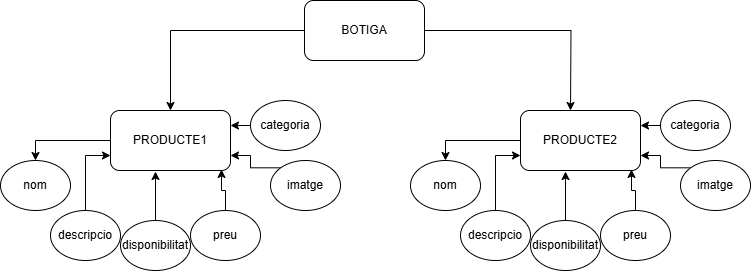

The diagram above was exported from draw.io. Its source (the exported page's mxGraphModel, read from the mxfile embedded in the PNG):
<mxGraphModel dx="1674" dy="746" grid="1" gridSize="10" guides="1" tooltips="1" connect="1" arrows="1" fold="1" page="1" pageScale="1" pageWidth="827" pageHeight="1169" math="0" shadow="0">
  <root>
    <mxCell id="0" />
    <mxCell id="1" parent="0" />
    <mxCell id="hjTSeYcyZIRfI_Z1eY9--3" value="" style="edgeStyle=orthogonalEdgeStyle;rounded=0;orthogonalLoop=1;jettySize=auto;html=1;" edge="1" parent="1" source="hjTSeYcyZIRfI_Z1eY9--1" target="hjTSeYcyZIRfI_Z1eY9--2">
      <mxGeometry relative="1" as="geometry" />
    </mxCell>
    <mxCell id="hjTSeYcyZIRfI_Z1eY9--5" value="" style="edgeStyle=orthogonalEdgeStyle;rounded=0;orthogonalLoop=1;jettySize=auto;html=1;" edge="1" parent="1" source="hjTSeYcyZIRfI_Z1eY9--1">
      <mxGeometry relative="1" as="geometry">
        <mxPoint x="620" y="250" as="targetPoint" />
      </mxGeometry>
    </mxCell>
    <mxCell id="hjTSeYcyZIRfI_Z1eY9--1" value="BOTIGA" style="rounded=1;whiteSpace=wrap;html=1;" vertex="1" parent="1">
      <mxGeometry x="354" y="140" width="120" height="60" as="geometry" />
    </mxCell>
    <mxCell id="hjTSeYcyZIRfI_Z1eY9--9" style="edgeStyle=orthogonalEdgeStyle;rounded=0;orthogonalLoop=1;jettySize=auto;html=1;exitX=0;exitY=0.5;exitDx=0;exitDy=0;entryX=0.5;entryY=0;entryDx=0;entryDy=0;" edge="1" parent="1" source="hjTSeYcyZIRfI_Z1eY9--2" target="hjTSeYcyZIRfI_Z1eY9--8">
      <mxGeometry relative="1" as="geometry" />
    </mxCell>
    <mxCell id="hjTSeYcyZIRfI_Z1eY9--2" value="PRODUCTE1" style="whiteSpace=wrap;html=1;rounded=1;" vertex="1" parent="1">
      <mxGeometry x="160" y="250" width="120" height="60" as="geometry" />
    </mxCell>
    <mxCell id="hjTSeYcyZIRfI_Z1eY9--8" value="nom" style="ellipse;whiteSpace=wrap;html=1;" vertex="1" parent="1">
      <mxGeometry x="50" y="300" width="70" height="50" as="geometry" />
    </mxCell>
    <mxCell id="hjTSeYcyZIRfI_Z1eY9--15" style="edgeStyle=orthogonalEdgeStyle;rounded=0;orthogonalLoop=1;jettySize=auto;html=1;exitX=0.5;exitY=0;exitDx=0;exitDy=0;entryX=0;entryY=0.75;entryDx=0;entryDy=0;" edge="1" parent="1" source="hjTSeYcyZIRfI_Z1eY9--10" target="hjTSeYcyZIRfI_Z1eY9--2">
      <mxGeometry relative="1" as="geometry" />
    </mxCell>
    <mxCell id="hjTSeYcyZIRfI_Z1eY9--10" value="descripcio" style="ellipse;whiteSpace=wrap;html=1;" vertex="1" parent="1">
      <mxGeometry x="100" y="350" width="70" height="50" as="geometry" />
    </mxCell>
    <mxCell id="hjTSeYcyZIRfI_Z1eY9--11" value="preu" style="ellipse;whiteSpace=wrap;html=1;" vertex="1" parent="1">
      <mxGeometry x="240" y="350" width="70" height="50" as="geometry" />
    </mxCell>
    <mxCell id="hjTSeYcyZIRfI_Z1eY9--18" style="edgeStyle=orthogonalEdgeStyle;rounded=0;orthogonalLoop=1;jettySize=auto;html=1;exitX=0;exitY=0.5;exitDx=0;exitDy=0;entryX=1;entryY=0.25;entryDx=0;entryDy=0;" edge="1" parent="1" source="hjTSeYcyZIRfI_Z1eY9--12" target="hjTSeYcyZIRfI_Z1eY9--2">
      <mxGeometry relative="1" as="geometry" />
    </mxCell>
    <mxCell id="hjTSeYcyZIRfI_Z1eY9--12" value="categoria" style="ellipse;whiteSpace=wrap;html=1;" vertex="1" parent="1">
      <mxGeometry x="300" y="240" width="70" height="50" as="geometry" />
    </mxCell>
    <mxCell id="hjTSeYcyZIRfI_Z1eY9--13" value="disponibilitat" style="ellipse;whiteSpace=wrap;html=1;" vertex="1" parent="1">
      <mxGeometry x="170" y="360" width="70" height="50" as="geometry" />
    </mxCell>
    <mxCell id="hjTSeYcyZIRfI_Z1eY9--19" style="edgeStyle=orthogonalEdgeStyle;rounded=0;orthogonalLoop=1;jettySize=auto;html=1;exitX=0;exitY=0;exitDx=0;exitDy=0;entryX=1;entryY=0.75;entryDx=0;entryDy=0;" edge="1" parent="1" source="hjTSeYcyZIRfI_Z1eY9--14" target="hjTSeYcyZIRfI_Z1eY9--2">
      <mxGeometry relative="1" as="geometry" />
    </mxCell>
    <mxCell id="hjTSeYcyZIRfI_Z1eY9--14" value="imatge" style="ellipse;whiteSpace=wrap;html=1;" vertex="1" parent="1">
      <mxGeometry x="320" y="300" width="70" height="50" as="geometry" />
    </mxCell>
    <mxCell id="hjTSeYcyZIRfI_Z1eY9--16" style="edgeStyle=orthogonalEdgeStyle;rounded=0;orthogonalLoop=1;jettySize=auto;html=1;exitX=0.5;exitY=0;exitDx=0;exitDy=0;entryX=0.375;entryY=1.017;entryDx=0;entryDy=0;entryPerimeter=0;" edge="1" parent="1" source="hjTSeYcyZIRfI_Z1eY9--13" target="hjTSeYcyZIRfI_Z1eY9--2">
      <mxGeometry relative="1" as="geometry" />
    </mxCell>
    <mxCell id="hjTSeYcyZIRfI_Z1eY9--17" style="edgeStyle=orthogonalEdgeStyle;rounded=0;orthogonalLoop=1;jettySize=auto;html=1;exitX=0.5;exitY=0;exitDx=0;exitDy=0;entryX=0.925;entryY=0.983;entryDx=0;entryDy=0;entryPerimeter=0;" edge="1" parent="1" source="hjTSeYcyZIRfI_Z1eY9--11" target="hjTSeYcyZIRfI_Z1eY9--2">
      <mxGeometry relative="1" as="geometry" />
    </mxCell>
    <mxCell id="hjTSeYcyZIRfI_Z1eY9--33" style="edgeStyle=orthogonalEdgeStyle;rounded=0;orthogonalLoop=1;jettySize=auto;html=1;exitX=0;exitY=0.5;exitDx=0;exitDy=0;entryX=0.5;entryY=0;entryDx=0;entryDy=0;" edge="1" parent="1" source="hjTSeYcyZIRfI_Z1eY9--34" target="hjTSeYcyZIRfI_Z1eY9--35">
      <mxGeometry relative="1" as="geometry" />
    </mxCell>
    <mxCell id="hjTSeYcyZIRfI_Z1eY9--34" value="PRODUCTE2" style="whiteSpace=wrap;html=1;rounded=1;" vertex="1" parent="1">
      <mxGeometry x="570" y="250" width="120" height="60" as="geometry" />
    </mxCell>
    <mxCell id="hjTSeYcyZIRfI_Z1eY9--35" value="nom" style="ellipse;whiteSpace=wrap;html=1;" vertex="1" parent="1">
      <mxGeometry x="460" y="300" width="70" height="50" as="geometry" />
    </mxCell>
    <mxCell id="hjTSeYcyZIRfI_Z1eY9--36" style="edgeStyle=orthogonalEdgeStyle;rounded=0;orthogonalLoop=1;jettySize=auto;html=1;exitX=0.5;exitY=0;exitDx=0;exitDy=0;entryX=0;entryY=0.75;entryDx=0;entryDy=0;" edge="1" parent="1" source="hjTSeYcyZIRfI_Z1eY9--37" target="hjTSeYcyZIRfI_Z1eY9--34">
      <mxGeometry relative="1" as="geometry" />
    </mxCell>
    <mxCell id="hjTSeYcyZIRfI_Z1eY9--37" value="descripcio" style="ellipse;whiteSpace=wrap;html=1;" vertex="1" parent="1">
      <mxGeometry x="510" y="350" width="70" height="50" as="geometry" />
    </mxCell>
    <mxCell id="hjTSeYcyZIRfI_Z1eY9--38" value="preu" style="ellipse;whiteSpace=wrap;html=1;" vertex="1" parent="1">
      <mxGeometry x="650" y="350" width="70" height="50" as="geometry" />
    </mxCell>
    <mxCell id="hjTSeYcyZIRfI_Z1eY9--39" style="edgeStyle=orthogonalEdgeStyle;rounded=0;orthogonalLoop=1;jettySize=auto;html=1;exitX=0;exitY=0.5;exitDx=0;exitDy=0;entryX=1;entryY=0.25;entryDx=0;entryDy=0;" edge="1" parent="1" source="hjTSeYcyZIRfI_Z1eY9--40" target="hjTSeYcyZIRfI_Z1eY9--34">
      <mxGeometry relative="1" as="geometry" />
    </mxCell>
    <mxCell id="hjTSeYcyZIRfI_Z1eY9--40" value="categoria" style="ellipse;whiteSpace=wrap;html=1;" vertex="1" parent="1">
      <mxGeometry x="710" y="240" width="70" height="50" as="geometry" />
    </mxCell>
    <mxCell id="hjTSeYcyZIRfI_Z1eY9--41" value="disponibilitat" style="ellipse;whiteSpace=wrap;html=1;" vertex="1" parent="1">
      <mxGeometry x="580" y="360" width="70" height="50" as="geometry" />
    </mxCell>
    <mxCell id="hjTSeYcyZIRfI_Z1eY9--42" style="edgeStyle=orthogonalEdgeStyle;rounded=0;orthogonalLoop=1;jettySize=auto;html=1;exitX=0;exitY=0;exitDx=0;exitDy=0;entryX=1;entryY=0.75;entryDx=0;entryDy=0;" edge="1" parent="1" source="hjTSeYcyZIRfI_Z1eY9--43" target="hjTSeYcyZIRfI_Z1eY9--34">
      <mxGeometry relative="1" as="geometry" />
    </mxCell>
    <mxCell id="hjTSeYcyZIRfI_Z1eY9--43" value="imatge" style="ellipse;whiteSpace=wrap;html=1;" vertex="1" parent="1">
      <mxGeometry x="730" y="300" width="70" height="50" as="geometry" />
    </mxCell>
    <mxCell id="hjTSeYcyZIRfI_Z1eY9--44" style="edgeStyle=orthogonalEdgeStyle;rounded=0;orthogonalLoop=1;jettySize=auto;html=1;exitX=0.5;exitY=0;exitDx=0;exitDy=0;entryX=0.375;entryY=1.017;entryDx=0;entryDy=0;entryPerimeter=0;" edge="1" parent="1" source="hjTSeYcyZIRfI_Z1eY9--41" target="hjTSeYcyZIRfI_Z1eY9--34">
      <mxGeometry relative="1" as="geometry" />
    </mxCell>
    <mxCell id="hjTSeYcyZIRfI_Z1eY9--45" style="edgeStyle=orthogonalEdgeStyle;rounded=0;orthogonalLoop=1;jettySize=auto;html=1;exitX=0.5;exitY=0;exitDx=0;exitDy=0;entryX=0.925;entryY=0.983;entryDx=0;entryDy=0;entryPerimeter=0;" edge="1" parent="1" source="hjTSeYcyZIRfI_Z1eY9--38" target="hjTSeYcyZIRfI_Z1eY9--34">
      <mxGeometry relative="1" as="geometry" />
    </mxCell>
  </root>
</mxGraphModel>